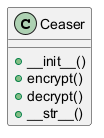

The diagram above was rendered by PlantUML. Its source (embedded in the PNG):
@startuml
class Ceaser {
  + __init__()
  + encrypt()
  + decrypt()
  + __str__()
}
@enduml